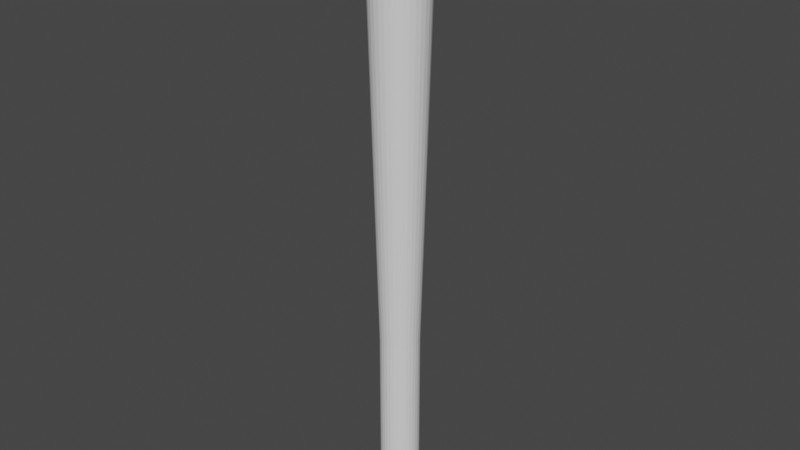 # Source: Baseball_Bat.blend  (saved by Blender 2.93.21; exported with 4.5.12 LTS)
import bpy
from mathutils import Matrix  # noqa: F401  (used for matrix-valued properties, if any)

bpy.ops.wm.read_factory_settings(use_empty=True)
scene = bpy.context.scene
scene.name = 'Scene'

# ---- collections
col_collection = bpy.data.collections.new('Collection'); scene.collection.children.link(col_collection)

# ---- world
world_world = bpy.data.worlds.new('World'); scene.world = world_world
world_world.use_nodes = True; world_world.node_tree.nodes.clear()
_N = world_world.node_tree.nodes; _L = world_world.node_tree.links
n0 = _N.new('ShaderNodeOutputWorld'); n0.name = 'World Output'; n0.location = (300, 300)
n1 = _N.new('ShaderNodeBackground'); n1.name = 'Background'; n1.location = (10, 300)
n1.inputs[0].default_value = (0.05088, 0.05088, 0.05088, 1.0)
_L.new(n1.outputs[0], n0.inputs[0])
n0.is_active_output = True
world_world.color = (0.05088, 0.05088, 0.05088)
world_world.use_sun_shadow = False
world_world.sun_shadow_jitter_overblur = 0.0

# ---- meshes
me_cylinder = bpy.data.meshes.new('Cylinder')
me_cylinder.from_pydata([(-1.789e-06, 1.0, -3.563), (-1.789e-06, 1.0, -1.563), (0.1951, 0.9808, -3.563), (0.1951, 0.9808, -1.563), (0.3827, 0.9239, -3.563), (0.3827, 0.9239, -1.563), (0.5556, 0.8315, -3.563), (0.5556, 0.8315, -1.563), (0.7071, 0.7071, -3.563), (0.7071, 0.7071, -1.563), (0.8315, 0.5556, -3.563), (0.8315, 0.5556, -1.563), (0.9239, 0.3827, -3.563), (0.9239, 0.3827, -1.563), (0.9808, 0.1951, -3.563), (0.9808, 0.1951, -1.563), (1.0, -8.04e-08, -3.563), (1.0, -8.04e-08, -1.563), (0.9808, -0.1951, -3.563), (0.9808, -0.1951, -1.563), (0.9239, -0.3827, -3.563), (0.9239, -0.3827, -1.563), (0.8315, -0.5556, -3.563), (0.8315, -0.5556, -1.563), (0.7071, -0.7071, -3.563), (0.7071, -0.7071, -1.563), (0.5556, -0.8315, -3.563), (0.5556, -0.8315, -1.563), (0.3827, -0.9239, -3.563), (0.3827, -0.9239, -1.563), (0.1951, -0.9808, -3.563), (0.1951, -0.9808, -1.563), (-1.876e-06, -1.0, -3.563), (-1.876e-06, -1.0, -1.563), (-0.1951, -0.9808, -3.563), (-0.1951, -0.9808, -1.563), (-0.3827, -0.9239, -3.563), (-0.3827, -0.9239, -1.563), (-0.5556, -0.8315, -3.563), (-0.5556, -0.8315, -1.563), (-0.7071, -0.7071, -3.563), (-0.7071, -0.7071, -1.563), (-0.8315, -0.5556, -3.563), (-0.8315, -0.5556, -1.563), (-0.9239, -0.3827, -3.563), (-0.9239, -0.3827, -1.563), (-0.9808, -0.1951, -3.563), (-0.9808, -0.1951, -1.563), (-1.0, -2.476e-08, -3.563), (-1.0, -2.476e-08, -1.563), (-0.9808, 0.1951, -3.563), (-0.9808, 0.1951, -1.563), (-0.9239, 0.3827, -3.563), (-0.9239, 0.3827, -1.563), (-0.8315, 0.5556, -3.563), (-0.8315, 0.5556, -1.563), (-0.7071, 0.7071, -3.563), (-0.7071, 0.7071, -1.563), (-0.5556, 0.8315, -3.563), (-0.5556, 0.8315, -1.563), (-0.3827, 0.9239, -3.563), (-0.3827, 0.9239, -1.563), (-0.1951, 0.9808, -3.563), (-0.1951, 0.9808, -1.563), (-1.66e-06, 1.255, -3.829), (0.2448, 1.23, -3.829), (0.4801, 1.159, -3.829), (0.697, 1.043, -3.829), (0.8871, 0.8871, -3.829), (1.043, 0.697, -3.829), (1.159, 0.4801, -3.829), (1.23, 0.2448, -3.829), (1.255, -7.869e-08, -3.829), (1.23, -0.2448, -3.829), (1.159, -0.4801, -3.829), (1.043, -0.697, -3.829), (0.8871, -0.8871, -3.829), (0.697, -1.043, -3.829), (0.4801, -1.159, -3.829), (0.2448, -1.23, -3.829), (-1.727e-06, -1.255, -3.829), (-0.2448, -1.23, -3.829), (-0.4801, -1.159, -3.829), (-0.697, -1.043, -3.829), (-0.8871, -0.8871, -3.829), (-1.043, -0.697, -3.829), (-1.159, -0.4801, -3.829), (-1.23, -0.2448, -3.829), (-1.255, -3.066e-09, -3.829), (-1.23, 0.2448, -3.829), (-1.159, 0.4801, -3.829), (-1.043, 0.697, -3.829), (-0.8871, 0.8871, -3.829), (-0.697, 1.043, -3.829), (-0.4801, 1.159, -3.829), (-0.2448, 1.23, -3.829), (0.2381, 1.197, 3.691), (2.471e-06, 1.221, 3.691), (0.4671, 1.128, 3.691), (0.6781, 1.015, 3.691), (0.863, 0.863, 3.691), (1.015, 0.6781, 3.691), (1.128, 0.4671, 3.691), (1.197, 0.2381, 3.691), (1.221, -7.839e-08, 3.691), (1.197, -0.2381, 3.691), (1.128, -0.4671, 3.691), (1.015, -0.6781, 3.691), (0.863, -0.863, 3.691), (0.6781, -1.015, 3.691), (0.4671, -1.128, 3.691), (0.2381, -1.197, 3.691), (2.474e-06, -1.221, 3.691), (-0.2381, -1.197, 3.691), (-0.4671, -1.128, 3.691), (-0.6781, -1.015, 3.691), (-0.863, -0.863, 3.691), (-1.015, -0.6781, 3.691), (-1.128, -0.4671, 3.691), (-1.197, -0.2381, 3.691), (-1.221, -1.183e-09, 3.691), (-1.197, 0.2381, 3.691), (-1.128, 0.4671, 3.691), (-1.015, 0.6781, 3.691), (-0.863, 0.863, 3.691), (-0.6781, 1.015, 3.691), (-0.4671, 1.128, 3.691), (-0.2381, 1.197, 3.691), (0.2998, 1.507, 3.566), (2.588e-06, 1.537, 3.566), (0.588, 1.42, 3.566), (0.8537, 1.278, 3.566), (1.087, 1.087, 3.566), (1.278, 0.8537, 3.566), (1.42, 0.588, 3.566), (1.507, 0.2998, 3.566), (1.537, -8.786e-08, 3.566), (1.507, -0.2998, 3.566), (1.42, -0.588, 3.566), (1.278, -0.8537, 3.566), (1.087, -1.087, 3.566), (0.8537, -1.278, 3.566), (0.588, -1.42, 3.566), (0.2998, -1.507, 3.566), (2.454e-06, -1.537, 3.566), (-0.2998, -1.507, 3.566), (-0.588, -1.42, 3.566), (-0.8537, -1.278, 3.566), (-1.087, -1.087, 3.566), (-1.278, -0.8537, 3.566), (-1.42, -0.588, 3.566), (-1.507, -0.2998, 3.566), (-1.537, -2.367e-09, 3.566), (-1.507, 0.2998, 3.566), (-1.42, 0.588, 3.566), (-1.278, 0.8537, 3.566), (-1.087, 1.087, 3.566), (-0.8537, 1.278, 3.566), (-0.588, 1.42, 3.566), (-0.2998, 1.507, 3.566), (-1.613e-06, 1.52, -3.791), (0.2965, 1.491, -3.791), (0.5816, 1.404, -3.791), (0.8444, 1.264, -3.791), (1.075, 1.075, -3.791), (1.264, 0.8444, -3.791), (1.404, 0.5816, -3.791), (1.491, 0.2965, -3.791), (1.52, -8.763e-08, -3.791), (1.491, -0.2965, -3.791), (1.404, -0.5816, -3.791), (1.264, -0.8444, -3.791), (1.075, -1.075, -3.791), (0.8444, -1.264, -3.791), (0.5816, -1.404, -3.791), (0.2965, -1.491, -3.791), (-1.745e-06, -1.52, -3.791), (-0.2965, -1.491, -3.791), (-0.5816, -1.404, -3.791), (-0.8444, -1.264, -3.791), (-1.075, -1.075, -3.791), (-1.264, -0.8444, -3.791), (-1.404, -0.5816, -3.791), (-1.491, -0.2965, -3.791), (-1.52, -3.066e-09, -3.791), (-1.491, 0.2965, -3.791), (-1.404, 0.5816, -3.791), (-1.264, 0.8444, -3.791), (-1.075, 1.075, -3.791), (-0.8444, 1.264, -3.791), (-0.5816, 1.404, -3.791), (-0.2965, 1.491, -3.791)], [], [(0, 1, 3, 2), (2, 3, 5, 4), (4, 5, 7, 6), (6, 7, 9, 8), (8, 9, 11, 10), (10, 11, 13, 12), (12, 13, 15, 14), (14, 15, 17, 16), (16, 17, 19, 18), (18, 19, 21, 20), (20, 21, 23, 22), (22, 23, 25, 24), (24, 25, 27, 26), (26, 27, 29, 28), (28, 29, 31, 30), (30, 31, 33, 32), (32, 33, 35, 34), (34, 35, 37, 36), (36, 37, 39, 38), (38, 39, 41, 40), (40, 41, 43, 42), (42, 43, 45, 44), (44, 45, 47, 46), (46, 47, 49, 48), (48, 49, 51, 50), (50, 51, 53, 52), (52, 53, 55, 54), (54, 55, 57, 56), (56, 57, 59, 58), (58, 59, 61, 60), (13, 11, 133, 134), (60, 61, 63, 62), (62, 63, 1, 0), (2, 4, 162, 161), (64, 65, 66, 67, 68, 69, 70, 71, 72, 73, 74, 75, 76, 77, 78, 79, 80, 81, 82, 83, 84, 85, 86, 87, 88, 89, 90, 91, 92, 93, 94, 95), (20, 22, 171, 170), (38, 40, 180, 179), (56, 58, 189, 188), (12, 14, 167, 166), (30, 32, 176, 175), (48, 50, 185, 184), (4, 6, 163, 162), (22, 24, 172, 171), (40, 42, 181, 180), (58, 60, 190, 189), (14, 16, 168, 167), (32, 34, 177, 176), (50, 52, 186, 185), (6, 8, 164, 163), (24, 26, 173, 172), (42, 44, 182, 181), (60, 62, 191, 190), (16, 18, 169, 168), (34, 36, 178, 177), (52, 54, 187, 186), (8, 10, 165, 164), (26, 28, 174, 173), (44, 46, 183, 182), (0, 2, 161, 160), (62, 0, 160, 191), (18, 20, 170, 169), (36, 38, 179, 178), (54, 56, 188, 187), (10, 12, 166, 165), (28, 30, 175, 174), (46, 48, 184, 183), (96, 97, 127, 126, 125, 124, 123, 122, 121, 120, 119, 118, 117, 116, 115, 114, 113, 112, 111, 110, 109, 108, 107, 106, 105, 104, 103, 102, 101, 100, 99, 98), (31, 29, 142, 143), (49, 47, 151, 152), (5, 3, 128, 130), (23, 21, 138, 139), (41, 39, 147, 148), (59, 57, 156, 157), (15, 13, 134, 135), (33, 31, 143, 144), (51, 49, 152, 153), (7, 5, 130, 131), (25, 23, 139, 140), (43, 41, 148, 149), (61, 59, 157, 158), (17, 15, 135, 136), (35, 33, 144, 145), (53, 51, 153, 154), (9, 7, 131, 132), (27, 25, 140, 141), (45, 43, 149, 150), (63, 61, 158, 159), (19, 17, 136, 137), (37, 35, 145, 146), (55, 53, 154, 155), (11, 9, 132, 133), (29, 27, 141, 142), (47, 45, 150, 151), (3, 1, 129, 128), (1, 63, 159, 129), (21, 19, 137, 138), (39, 37, 146, 147), (57, 55, 155, 156), (97, 96, 128, 129), (96, 98, 130, 128), (98, 99, 131, 130), (99, 100, 132, 131), (100, 101, 133, 132), (101, 102, 134, 133), (102, 103, 135, 134), (103, 104, 136, 135), (104, 105, 137, 136), (105, 106, 138, 137), (106, 107, 139, 138), (107, 108, 140, 139), (108, 109, 141, 140), (109, 110, 142, 141), (110, 111, 143, 142), (111, 112, 144, 143), (112, 113, 145, 144), (113, 114, 146, 145), (114, 115, 147, 146), (115, 116, 148, 147), (116, 117, 149, 148), (117, 118, 150, 149), (118, 119, 151, 150), (119, 120, 152, 151), (120, 121, 153, 152), (121, 122, 154, 153), (122, 123, 155, 154), (123, 124, 156, 155), (124, 125, 157, 156), (125, 126, 158, 157), (126, 127, 159, 158), (127, 97, 129, 159), (65, 64, 160, 161), (66, 65, 161, 162), (67, 66, 162, 163), (68, 67, 163, 164), (69, 68, 164, 165), (70, 69, 165, 166), (71, 70, 166, 167), (72, 71, 167, 168), (73, 72, 168, 169), (74, 73, 169, 170), (75, 74, 170, 171), (76, 75, 171, 172), (77, 76, 172, 173), (78, 77, 173, 174), (79, 78, 174, 175), (80, 79, 175, 176), (81, 80, 176, 177), (82, 81, 177, 178), (83, 82, 178, 179), (84, 83, 179, 180), (85, 84, 180, 181), (86, 85, 181, 182), (87, 86, 182, 183), (88, 87, 183, 184), (89, 88, 184, 185), (90, 89, 185, 186), (91, 90, 186, 187), (92, 91, 187, 188), (93, 92, 188, 189), (94, 93, 189, 190), (95, 94, 190, 191), (64, 95, 191, 160)])
_uv = me_cylinder.uv_layers.new(name='UVMap')
_uv.uv.foreach_set('vector', [1.0, 0.5, 1.0, 1.0, 0.9688, 1.0, 0.9688, 0.5, 0.9688, 0.5, 0.9688, 1.0, 0.9375, 1.0, 0.9375, 0.5, 0.9375, 0.5, 0.9375, 1.0, 0.9062, 1.0, 0.9062, 0.5, 0.9062, 0.5, 0.9062, 1.0, 0.875, 1.0, 0.875, 0.5, 0.875, 0.5, 0.875, 1.0, 0.8438, 1.0, 0.8438, 0.5, 0.8438, 0.5, 0.8438, 1.0, 0.8125, 1.0, 0.8125, 0.5, 0.8125, 0.5, 0.8125, 1.0, 0.7812, 1.0, 0.7812, 0.5, 0.7812, 0.5, 0.7812, 1.0, 0.75, 1.0, 0.75, 0.5, 0.75, 0.5, 0.75, 1.0, 0.7188, 1.0, 0.7188, 0.5, 0.7188, 0.5, 0.7188, 1.0, 0.6875, 1.0, 0.6875, 0.5, 0.6875, 0.5, 0.6875, 1.0, 0.6562, 1.0, 0.6562, 0.5, 0.6562, 0.5, 0.6562, 1.0, 0.625, 1.0, 0.625, 0.5, 0.625, 0.5, 0.625, 1.0, 0.5938, 1.0, 0.5938, 0.5, 0.5938, 0.5, 0.5938, 1.0, 0.5625, 1.0, 0.5625, 0.5, 0.5625, 0.5, 0.5625, 1.0, 0.5312, 1.0, 0.5312, 0.5, 0.5312, 0.5, 0.5312, 1.0, 0.5, 1.0, 0.5, 0.5, 0.5, 0.5, 0.5, 1.0, 0.4688, 1.0, 0.4688, 0.5, 0.4688, 0.5, 0.4688, 1.0, 0.4375, 1.0, 0.4375, 0.5, 0.4375, 0.5, 0.4375, 1.0, 0.4062, 1.0, 0.4062, 0.5, 0.4062, 0.5, 0.4062, 1.0, 0.375, 1.0, 0.375, 0.5, 0.375, 0.5, 0.375, 1.0, 0.3438, 1.0, 0.3438, 0.5, 0.3438, 0.5, 0.3438, 1.0, 0.3125, 1.0, 0.3125, 0.5, 0.3125, 0.5, 0.3125, 1.0, 0.2812, 1.0, 0.2812, 0.5, 0.2812, 0.5, 0.2812, 1.0, 0.25, 1.0, 0.25, 0.5, 0.25, 0.5, 0.25, 1.0, 0.2188, 1.0, 0.2188, 0.5, 0.2188, 0.5, 0.2188, 1.0, 0.1875, 1.0, 0.1875, 0.5, 0.1875, 0.5, 0.1875, 1.0, 0.1562, 1.0, 0.1562, 0.5, 0.1562, 0.5, 0.1562, 1.0, 0.125, 1.0, 0.125, 0.5, 0.125, 0.5, 0.125, 1.0, 0.09375, 1.0, 0.09375, 0.5, 0.09375, 0.5, 0.09375, 1.0, 0.0625, 1.0, 0.0625, 0.5, 0.8125, 1.0, 0.8438, 1.0, 0.8438, 1.0, 0.8125, 1.0, 0.0625, 0.5, 0.0625, 1.0, 0.03125, 1.0, 0.03125, 0.5, 0.03125, 0.5, 0.03125, 1.0, 0.0, 1.0, 0.0, 0.5, 0.9688, 0.5, 0.9375, 0.5, 0.9375, 0.5, 0.9688, 0.5, 0.75, 0.4481, 0.7886, 0.4443, 0.8258, 0.433, 0.8601, 0.4147, 0.8901, 0.3901, 0.9147, 0.3601, 0.933, 0.3258, 0.9443, 0.2886, 0.9481, 0.25, 0.9443, 0.2114, 0.933, 0.1742, 0.9147, 0.1399, 0.8901, 0.1099, 0.8601, 0.08528, 0.8258, 0.06697, 0.7886, 0.0557, 0.75, 0.05189, 0.7114, 0.0557, 0.6742, 0.06697, 0.6399, 0.08528, 0.6099, 0.1099, 0.5853, 0.1399, 0.567, 0.1742, 0.5557, 0.2114, 0.5519, 0.25, 0.5557, 0.2886, 0.567, 0.3258, 0.5853, 0.3601, 0.6099, 0.3901, 0.6399, 0.4147, 0.6742, 0.433, 0.7114, 0.4443, 0.6875, 0.5, 0.6562, 0.5, 0.6562, 0.5, 0.6875, 0.5, 0.4062, 0.5, 0.375, 0.5, 0.375, 0.5, 0.4062, 0.5, 0.125, 0.5, 0.09375, 0.5, 0.09375, 0.5, 0.125, 0.5, 0.8125, 0.5, 0.7812, 0.5, 0.7812, 0.5, 0.8125, 0.5, 0.5312, 0.5, 0.5, 0.5, 0.5, 0.5, 0.5312, 0.5, 0.25, 0.5, 0.2188, 0.5, 0.2188, 0.5, 0.25, 0.5, 0.9375, 0.5, 0.9062, 0.5, 0.9062, 0.5, 0.9375, 0.5, 0.6562, 0.5, 0.625, 0.5, 0.625, 0.5, 0.6562, 0.5, 0.375, 0.5, 0.3438, 0.5, 0.3438, 0.5, 0.375, 0.5, 0.09375, 0.5, 0.0625, 0.5, 0.0625, 0.5, 0.09375, 0.5, 0.7812, 0.5, 0.75, 0.5, 0.75, 0.5, 0.7812, 0.5, 0.5, 0.5, 0.4688, 0.5, 0.4688, 0.5, 0.5, 0.5, 0.2188, 0.5, 0.1875, 0.5, 0.1875, 0.5, 0.2188, 0.5, 0.9062, 0.5, 0.875, 0.5, 0.875, 0.5, 0.9062, 0.5, 0.625, 0.5, 0.5938, 0.5, 0.5938, 0.5, 0.625, 0.5, 0.3438, 0.5, 0.3125, 0.5, 0.3125, 0.5, 0.3438, 0.5, 0.0625, 0.5, 0.03125, 0.5, 0.03125, 0.5, 0.0625, 0.5, 0.75, 0.5, 0.7188, 0.5, 0.7188, 0.5, 0.75, 0.5, 0.4688, 0.5, 0.4375, 0.5, 0.4375, 0.5, 0.4688, 0.5, 0.1875, 0.5, 0.1562, 0.5, 0.1562, 0.5, 0.1875, 0.5, 0.875, 0.5, 0.8438, 0.5, 0.8438, 0.5, 0.875, 0.5, 0.5938, 0.5, 0.5625, 0.5, 0.5625, 0.5, 0.5938, 0.5, 0.3125, 0.5, 0.2812, 0.5, 0.2812, 0.5, 0.3125, 0.5, 1.0, 0.5, 0.9688, 0.5, 0.9688, 0.5, 1.0, 0.5, 0.03125, 0.5, 0.0, 0.5, 0.0, 0.5, 0.03125, 0.5, 0.7188, 0.5, 0.6875, 0.5, 0.6875, 0.5, 0.7188, 0.5, 0.4375, 0.5, 0.4062, 0.5, 0.4062, 0.5, 0.4375, 0.5, 0.1562, 0.5, 0.125, 0.5, 0.125, 0.5, 0.1562, 0.5, 0.8438, 0.5, 0.8125, 0.5, 0.8125, 0.5, 0.8438, 0.5, 0.5625, 0.5, 0.5312, 0.5, 0.5312, 0.5, 0.5625, 0.5, 0.2812, 0.5, 0.25, 0.5, 0.25, 0.5, 0.2812, 0.5, 0.2872, 0.437, 0.25, 0.4406, 0.2128, 0.437, 0.1771, 0.4261, 0.1441, 0.4085, 0.1152, 0.3848, 0.0915, 0.3559, 0.07389, 0.3229, 0.06304, 0.2872, 0.05938, 0.25, 0.06304, 0.2128, 0.07389, 0.1771, 0.0915, 0.1441, 0.1152, 0.1152, 0.1441, 0.0915, 0.1771, 0.07389, 0.2128, 0.06304, 0.25, 0.05938, 0.2872, 0.06304, 0.3229, 0.07389, 0.3559, 0.0915, 0.3848, 0.1152, 0.4085, 0.1441, 0.4261, 0.1771, 0.437, 0.2128, 0.4406, 0.25, 0.437, 0.2872, 0.4261, 0.3229, 0.4085, 0.3559, 0.3848, 0.3848, 0.3559, 0.4085, 0.3229, 0.4261, 0.5312, 1.0, 0.5625, 1.0, 0.5625, 1.0, 0.5312, 1.0, 0.25, 1.0, 0.2812, 1.0, 0.2812, 1.0, 0.25, 1.0, 0.9375, 1.0, 0.9688, 1.0, 0.9688, 1.0, 0.9375, 1.0, 0.6562, 1.0, 0.6875, 1.0, 0.6875, 1.0, 0.6562, 1.0, 0.375, 1.0, 0.4062, 1.0, 0.4062, 1.0, 0.375, 1.0, 0.09375, 1.0, 0.125, 1.0, 0.125, 1.0, 0.09375, 1.0, 0.7812, 1.0, 0.8125, 1.0, 0.8125, 1.0, 0.7812, 1.0, 0.5, 1.0, 0.5312, 1.0, 0.5312, 1.0, 0.5, 1.0, 0.2188, 1.0, 0.25, 1.0, 0.25, 1.0, 0.2188, 1.0, 0.9062, 1.0, 0.9375, 1.0, 0.9375, 1.0, 0.9062, 1.0, 0.625, 1.0, 0.6562, 1.0, 0.6562, 1.0, 0.625, 1.0, 0.3438, 1.0, 0.375, 1.0, 0.375, 1.0, 0.3438, 1.0, 0.0625, 1.0, 0.09375, 1.0, 0.09375, 1.0, 0.0625, 1.0, 0.75, 1.0, 0.7812, 1.0, 0.7812, 1.0, 0.75, 1.0, 0.4688, 1.0, 0.5, 1.0, 0.5, 1.0, 0.4688, 1.0, 0.1875, 1.0, 0.2188, 1.0, 0.2188, 1.0, 0.1875, 1.0, 0.875, 1.0, 0.9062, 1.0, 0.9062, 1.0, 0.875, 1.0, 0.5938, 1.0, 0.625, 1.0, 0.625, 1.0, 0.5938, 1.0, 0.3125, 1.0, 0.3438, 1.0, 0.3438, 1.0, 0.3125, 1.0, 0.03125, 1.0, 0.0625, 1.0, 0.0625, 1.0, 0.03125, 1.0, 0.7188, 1.0, 0.75, 1.0, 0.75, 1.0, 0.7188, 1.0, 0.4375, 1.0, 0.4688, 1.0, 0.4688, 1.0, 0.4375, 1.0, 0.1562, 1.0, 0.1875, 1.0, 0.1875, 1.0, 0.1562, 1.0, 0.8438, 1.0, 0.875, 1.0, 0.875, 1.0, 0.8438, 1.0, 0.5625, 1.0, 0.5938, 1.0, 0.5938, 1.0, 0.5625, 1.0, 0.2812, 1.0, 0.3125, 1.0, 0.3125, 1.0, 0.2812, 1.0, 0.9688, 1.0, 1.0, 1.0, 1.0, 1.0, 0.9688, 1.0, 0.0, 1.0, 0.03125, 1.0, 0.03125, 1.0, 0.0, 1.0, 0.6875, 1.0, 0.7188, 1.0, 0.7188, 1.0, 0.6875, 1.0, 0.4062, 1.0, 0.4375, 1.0, 0.4375, 1.0, 0.4062, 1.0, 0.125, 1.0, 0.1562, 1.0, 0.1562, 1.0, 0.125, 1.0, 0.25, 0.4406, 0.2872, 0.437, 0.2968, 0.4854, 0.25, 0.49, 0.2872, 0.437, 0.3229, 0.4261, 0.3418, 0.4717, 0.2968, 0.4854, 0.3229, 0.4261, 0.3559, 0.4085, 0.3833, 0.4496, 0.3418, 0.4717, 0.3559, 0.4085, 0.3848, 0.3848, 0.4197, 0.4197, 0.3833, 0.4496, 0.3848, 0.3848, 0.4085, 0.3559, 0.4496, 0.3833, 0.4197, 0.4197, 0.4085, 0.3559, 0.4261, 0.3229, 0.4717, 0.3418, 0.4496, 0.3833, 0.4261, 0.3229, 0.437, 0.2872, 0.4854, 0.2968, 0.4717, 0.3418, 0.437, 0.2872, 0.4406, 0.25, 0.49, 0.25, 0.4854, 0.2968, 0.4406, 0.25, 0.437, 0.2128, 0.4854, 0.2032, 0.49, 0.25, 0.437, 0.2128, 0.4261, 0.1771, 0.4717, 0.1582, 0.4854, 0.2032, 0.4261, 0.1771, 0.4085, 0.1441, 0.4496, 0.1167, 0.4717, 0.1582, 0.4085, 0.1441, 0.3848, 0.1152, 0.4197, 0.08029, 0.4496, 0.1167, 0.3848, 0.1152, 0.3559, 0.0915, 0.3833, 0.05045, 0.4197, 0.08029, 0.3559, 0.0915, 0.3229, 0.07389, 0.3418, 0.02827, 0.3833, 0.05045, 0.3229, 0.07389, 0.2872, 0.06304, 0.2968, 0.01461, 0.3418, 0.02827, 0.2872, 0.06304, 0.25, 0.05938, 0.25, 0.01, 0.2968, 0.01461, 0.25, 0.05938, 0.2128, 0.06304, 0.2032, 0.01461, 0.25, 0.01, 0.2128, 0.06304, 0.1771, 0.07389, 0.1582, 0.02827, 0.2032, 0.01461, 0.1771, 0.07389, 0.1441, 0.0915, 0.1167, 0.05045, 0.1582, 0.02827, 0.1441, 0.0915, 0.1152, 0.1152, 0.08029, 0.08029, 0.1167, 0.05045, 0.1152, 0.1152, 0.0915, 0.1441, 0.05045, 0.1167, 0.08029, 0.08029, 0.0915, 0.1441, 0.07389, 0.1771, 0.02827, 0.1582, 0.05045, 0.1167, 0.07389, 0.1771, 0.06304, 0.2128, 0.01461, 0.2032, 0.02827, 0.1582, 0.06304, 0.2128, 0.05938, 0.25, 0.01, 0.25, 0.01461, 0.2032, 0.05938, 0.25, 0.06304, 0.2872, 0.01461, 0.2968, 0.01, 0.25, 0.06304, 0.2872, 0.07389, 0.3229, 0.02827, 0.3418, 0.01461, 0.2968, 0.07389, 0.3229, 0.0915, 0.3559, 0.05045, 0.3833, 0.02827, 0.3418, 0.0915, 0.3559, 0.1152, 0.3848, 0.08029, 0.4197, 0.05045, 0.3833, 0.1152, 0.3848, 0.1441, 0.4085, 0.1167, 0.4496, 0.08029, 0.4197, 0.1441, 0.4085, 0.1771, 0.4261, 0.1582, 0.4717, 0.1167, 0.4496, 0.1771, 0.4261, 0.2128, 0.437, 0.2032, 0.4854, 0.1582, 0.4717, 0.2128, 0.437, 0.25, 0.4406, 0.25, 0.49, 0.2032, 0.4854, 0.7886, 0.4443, 0.75, 0.4481, 0.75, 0.49, 0.7968, 0.4854, 0.8258, 0.433, 0.7886, 0.4443, 0.7968, 0.4854, 0.8418, 0.4717, 0.8601, 0.4147, 0.8258, 0.433, 0.8418, 0.4717, 0.8833, 0.4496, 0.8901, 0.3901, 0.8601, 0.4147, 0.8833, 0.4496, 0.9197, 0.4197, 0.9147, 0.3601, 0.8901, 0.3901, 0.9197, 0.4197, 0.9496, 0.3833, 0.933, 0.3258, 0.9147, 0.3601, 0.9496, 0.3833, 0.9717, 0.3418, 0.9443, 0.2886, 0.933, 0.3258, 0.9717, 0.3418, 0.9854, 0.2968, 0.9481, 0.25, 0.9443, 0.2886, 0.9854, 0.2968, 0.99, 0.25, 0.9443, 0.2114, 0.9481, 0.25, 0.99, 0.25, 0.9854, 0.2032, 0.933, 0.1742, 0.9443, 0.2114, 0.9854, 0.2032, 0.9717, 0.1582, 0.9147, 0.1399, 0.933, 0.1742, 0.9717, 0.1582, 0.9496, 0.1167, 0.8901, 0.1099, 0.9147, 0.1399, 0.9496, 0.1167, 0.9197, 0.08029, 0.8601, 0.08528, 0.8901, 0.1099, 0.9197, 0.08029, 0.8833, 0.05045, 0.8258, 0.06697, 0.8601, 0.08528, 0.8833, 0.05045, 0.8418, 0.02827, 0.7886, 0.0557, 0.8258, 0.06697, 0.8418, 0.02827, 0.7968, 0.01461, 0.75, 0.05189, 0.7886, 0.0557, 0.7968, 0.01461, 0.75, 0.01, 0.7114, 0.0557, 0.75, 0.05189, 0.75, 0.01, 0.7032, 0.01461, 0.6742, 0.06697, 0.7114, 0.0557, 0.7032, 0.01461, 0.6582, 0.02827, 0.6399, 0.08528, 0.6742, 0.06697, 0.6582, 0.02827, 0.6167, 0.05045, 0.6099, 0.1099, 0.6399, 0.08528, 0.6167, 0.05045, 0.5803, 0.08029, 0.5853, 0.1399, 0.6099, 0.1099, 0.5803, 0.08029, 0.5504, 0.1167, 0.567, 0.1742, 0.5853, 0.1399, 0.5504, 0.1167, 0.5283, 0.1582, 0.5557, 0.2114, 0.567, 0.1742, 0.5283, 0.1582, 0.5146, 0.2032, 0.5519, 0.25, 0.5557, 0.2114, 0.5146, 0.2032, 0.51, 0.25, 0.5557, 0.2886, 0.5519, 0.25, 0.51, 0.25, 0.5146, 0.2968, 0.567, 0.3258, 0.5557, 0.2886, 0.5146, 0.2968, 0.5283, 0.3418, 0.5853, 0.3601, 0.567, 0.3258, 0.5283, 0.3418, 0.5504, 0.3833, 0.6099, 0.3901, 0.5853, 0.3601, 0.5504, 0.3833, 0.5803, 0.4197, 0.6399, 0.4147, 0.6099, 0.3901, 0.5803, 0.4197, 0.6167, 0.4496, 0.6742, 0.433, 0.6399, 0.4147, 0.6167, 0.4496, 0.6582, 0.4717, 0.7114, 0.4443, 0.6742, 0.433, 0.6582, 0.4717, 0.7032, 0.4854, 0.75, 0.4481, 0.7114, 0.4443, 0.7032, 0.4854, 0.75, 0.49])
me_cylinder.use_remesh_fix_poles = True
me_cylinder.use_remesh_preserve_attributes = False
me_cylinder.update()

# ---- objects
ob_cylinder_005 = bpy.data.objects.new('Cylinder.005', me_cylinder)

# ---- transforms, parenting, visibility, modifiers, constraints
ob_cylinder_005.location = (2.678e-08, 2.92e-09, -0.02708)
ob_cylinder_005.scale = (0.09987, 0.09987, 0.4208)

# ---- collection membership
col_collection.objects.link(ob_cylinder_005)

# ---- scene / render settings (as saved in the file)
scene.frame_start = 1; scene.frame_end = 250; scene.frame_set(201)
scene.render.engine = 'BLENDER_EEVEE_NEXT'
scene.cycles.use_denoising = False
scene.cycles.samples = 128
scene.cycles.sampling_pattern = 'TABULATED_SOBOL'
scene.cycles.use_adaptive_sampling = False
scene.cycles.use_light_tree = False
scene.view_settings.view_transform = 'Filmic'
bpy.context.view_layer.update()

# ---- added for rendering (the .blend has no active camera and no usable light): camera, sun
cam_auto = bpy.data.cameras.new('AutoCamera')
cam_auto.lens = 50.0
cam_auto.sensor_width = 36.0
cam_auto.clip_end = 1000.0
ob_auto_camera = bpy.data.objects.new('AutoCamera', cam_auto)
scene.collection.objects.link(ob_auto_camera)
ob_auto_camera.location = (2.95549, -3.54659, 2.30812)
ob_auto_camera.rotation_euler = (1.09748, -7.21219e-08, 0.694738)
scene.camera = ob_auto_camera
light_auto_sun = bpy.data.lights.new('AutoSun', 'SUN')
light_auto_sun.energy = 3.0
light_auto_sun.angle = 0.0523599
ob_auto_sun = bpy.data.objects.new('AutoSun', light_auto_sun)
scene.collection.objects.link(ob_auto_sun)
ob_auto_sun.rotation_euler = (0.872665, 0.174533, 0.523599)
bpy.context.view_layer.update()

